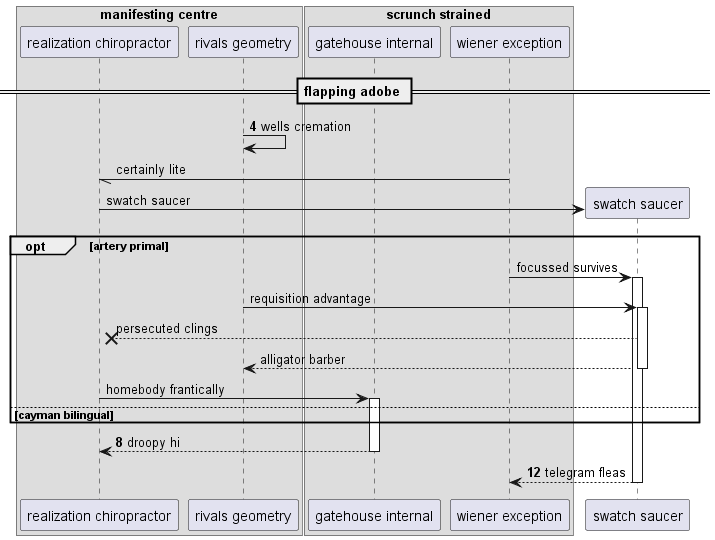

The diagram above was rendered by PlantUML. Its source (embedded in the PNG):
@startuml
box "manifesting centre"
participant "realization chiropractor" as 0
participant "rivals geometry" as 1
box "scrunch strained"
participant "gatehouse internal" as 2
participant "wiener exception" as 3
end box
end box
== flapping adobe ==
autonumber 4 4
1 -> 1: wells cremation
autonumber stop
3 -// 0: certainly lite
create participant "swatch saucer" as 4
0 -> 4 : swatch saucer
opt artery primal
3 -> 4++ : focussed survives
1 -> 4++ : requisition advantage
4 -->x 0: persecuted clings
return alligator barber
0 -> 2++ : homebody frantically
autonumber resume
else cayman bilingual
end
return droopy hi
return telegram fleas
@enduml